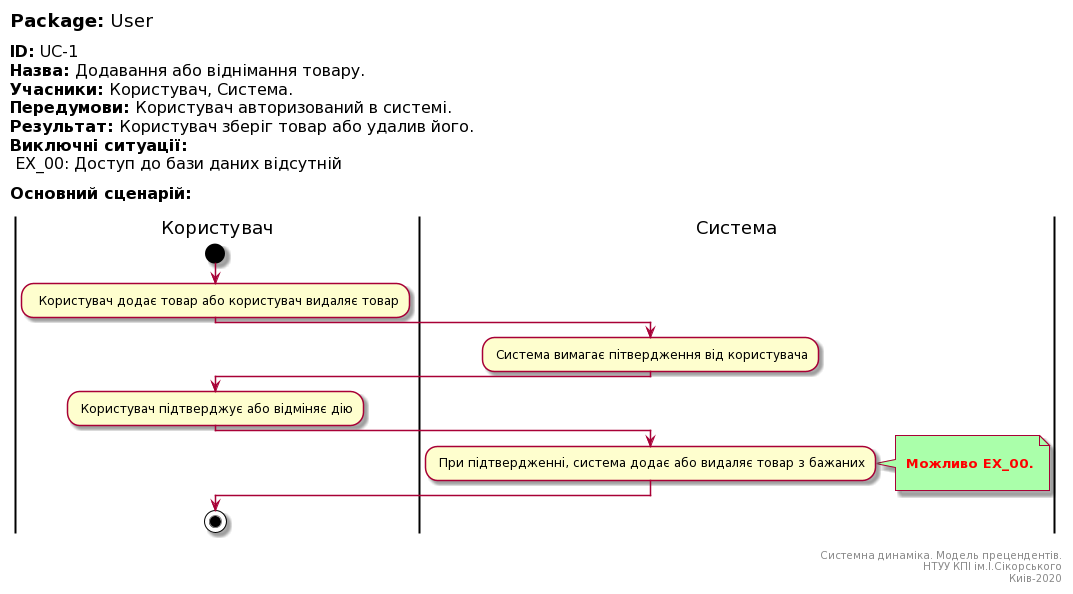

The diagram above was rendered by PlantUML. Its source (embedded in the PNG):
@startuml
left header
<font color=000 size=18><b>Package:</b> User

<font color=000 size=16><b>ID:</b> UC-1
<font color=000 size=16><b>Назва:</b> Додавання або віднімання товару.
<font color=000 size=16><b>Учасники:</b> Користувач, Система.
<font color=000 size=16><b>Передумови:</b> Користувач авторизований в системі.
<font color=000 size=16><b>Результат:</b> Користувач зберіг товар або удалив його.
<font color=000 size=16><b>Виключні ситуації:</b>
<font color=000 size=16> EX_00: Доступ до бази даних відсутній

<font color=000 size=16><b>Основний сценарій:</b>

end header

|Користувач|
start
:  Користувач додає товар або користувач видаляє товар;

|Система|
: Система вимагає пітвердження від користувача;

|Користувач|
: Користувач підтверджує або відміняє дію;

|Система|
: При підтвердженні, система додає або видаляє товар з бажаних;
note right #aaffaa

<font color=red><b> Можливо EX_00.

end note

|Користувач|
stop;

right footer

Системна динаміка. Модель прецендентів.
НТУУ КПІ ім.І.Сікорського
Киів-2020
end footer
@enduml